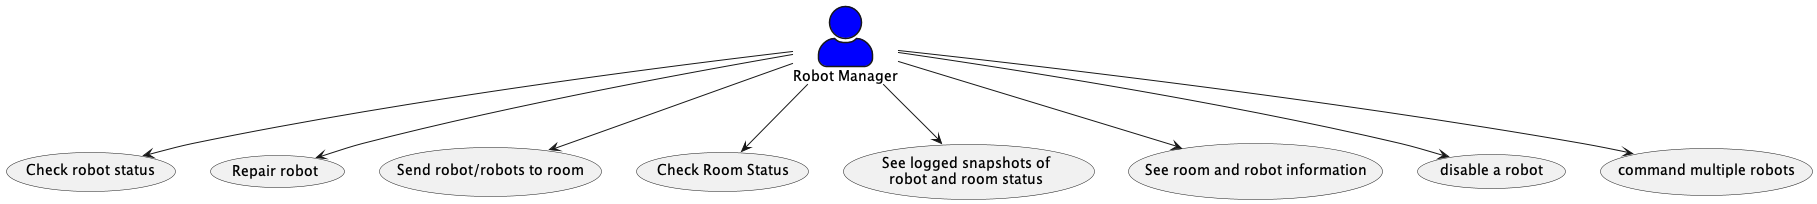

The diagram above was rendered by PlantUML. Its source (embedded in the PNG):
@startuml RobotManagerUseCase
skinparam actorStyle awesome
"Robot Manager" as manager #Blue
manager --> (status)
"Check robot status" as (status)
manager --> (Repair robot)
manager --> (Send robot/robots to room)
manager --> (Check Room Status)
manager --> (See logged snapshots of\nrobot and room status)
manager --> (See room and robot information)
manager --> (disable a robot)
manager --> (command multiple robots)
@enduml